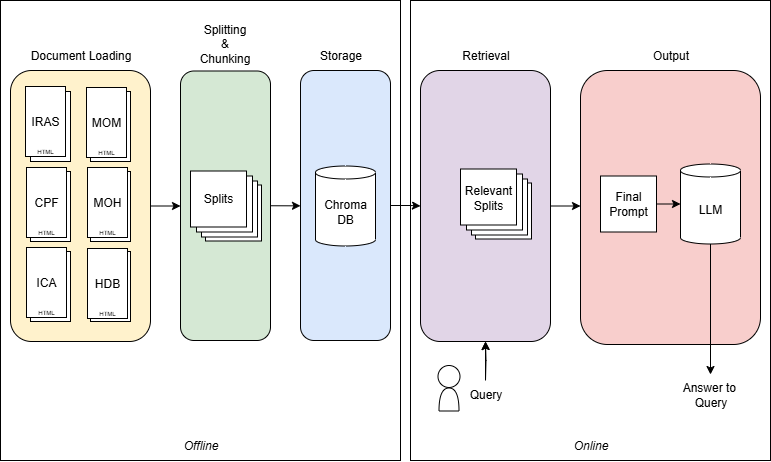

The diagram above was exported from draw.io. Its source (the exported page's mxGraphModel, read from the mxfile embedded in the PNG):
<mxGraphModel dx="1188" dy="619" grid="1" gridSize="10" guides="1" tooltips="1" connect="1" arrows="1" fold="1" page="1" pageScale="1" pageWidth="827" pageHeight="1169" math="0" shadow="0">
  <root>
    <mxCell id="0" />
    <mxCell id="1" parent="0" />
    <mxCell id="9W4C1JCMOACT3eeSqnoo-2" value="" style="rounded=0;whiteSpace=wrap;html=1;" vertex="1" parent="1">
      <mxGeometry x="440" y="80" width="360" height="460" as="geometry" />
    </mxCell>
    <mxCell id="9W4C1JCMOACT3eeSqnoo-1" value="" style="rounded=0;whiteSpace=wrap;html=1;" vertex="1" parent="1">
      <mxGeometry x="30" y="80" width="400" height="460" as="geometry" />
    </mxCell>
    <mxCell id="bXfGPakySRsgqi0CMf2_-37" style="edgeStyle=orthogonalEdgeStyle;rounded=0;orthogonalLoop=1;jettySize=auto;html=1;exitX=1;exitY=0.5;exitDx=0;exitDy=0;entryX=0;entryY=0.5;entryDx=0;entryDy=0;" parent="1" source="bXfGPakySRsgqi0CMf2_-20" target="bXfGPakySRsgqi0CMf2_-21" edge="1">
      <mxGeometry relative="1" as="geometry" />
    </mxCell>
    <mxCell id="bXfGPakySRsgqi0CMf2_-20" value="" style="rounded=1;whiteSpace=wrap;html=1;fillColor=#fff2cc;strokeColor=light-dark(#000000, #6d5100);" parent="1" vertex="1">
      <mxGeometry x="40" y="150" width="140" height="271" as="geometry" />
    </mxCell>
    <mxCell id="bXfGPakySRsgqi0CMf2_-2" value="IRAS" style="rounded=0;whiteSpace=wrap;html=1;rotation=0;" parent="1" vertex="1">
      <mxGeometry x="60" y="171" width="40" height="70" as="geometry" />
    </mxCell>
    <mxCell id="bXfGPakySRsgqi0CMf2_-3" value="CPF" style="rounded=0;whiteSpace=wrap;html=1;rotation=0;" parent="1" vertex="1">
      <mxGeometry x="60" y="251" width="40" height="70" as="geometry" />
    </mxCell>
    <mxCell id="bXfGPakySRsgqi0CMf2_-4" value="ICA" style="rounded=0;whiteSpace=wrap;html=1;rotation=0;" parent="1" vertex="1">
      <mxGeometry x="60" y="331" width="40" height="70" as="geometry" />
    </mxCell>
    <mxCell id="bXfGPakySRsgqi0CMf2_-5" value="MOM" style="rounded=0;whiteSpace=wrap;html=1;rotation=0;" parent="1" vertex="1">
      <mxGeometry x="120" y="171" width="40" height="70" as="geometry" />
    </mxCell>
    <mxCell id="bXfGPakySRsgqi0CMf2_-6" value="MOH" style="rounded=0;whiteSpace=wrap;html=1;rotation=0;" parent="1" vertex="1">
      <mxGeometry x="120" y="251" width="40" height="70" as="geometry" />
    </mxCell>
    <mxCell id="bXfGPakySRsgqi0CMf2_-7" value="HDB" style="rounded=0;whiteSpace=wrap;html=1;rotation=0;" parent="1" vertex="1">
      <mxGeometry x="120" y="331" width="40" height="70" as="geometry" />
    </mxCell>
    <mxCell id="bXfGPakySRsgqi0CMf2_-8" value="IRAS" style="rounded=0;whiteSpace=wrap;html=1;rotation=0;" parent="1" vertex="1">
      <mxGeometry x="55" y="166" width="40" height="70" as="geometry" />
    </mxCell>
    <mxCell id="bXfGPakySRsgqi0CMf2_-9" value="&lt;font style=&quot;font-size: 6px;&quot;&gt;HTML&lt;/font&gt;" style="text;html=1;align=center;verticalAlign=middle;whiteSpace=wrap;rounded=0;" parent="1" vertex="1">
      <mxGeometry x="55" y="224" width="40" height="10" as="geometry" />
    </mxCell>
    <mxCell id="bXfGPakySRsgqi0CMf2_-10" value="CPF" style="rounded=0;whiteSpace=wrap;html=1;rotation=0;" parent="1" vertex="1">
      <mxGeometry x="56" y="247" width="40" height="70" as="geometry" />
    </mxCell>
    <mxCell id="bXfGPakySRsgqi0CMf2_-11" value="&lt;font style=&quot;font-size: 6px;&quot;&gt;HTML&lt;/font&gt;" style="text;html=1;align=center;verticalAlign=middle;whiteSpace=wrap;rounded=0;" parent="1" vertex="1">
      <mxGeometry x="56" y="305" width="40" height="10" as="geometry" />
    </mxCell>
    <mxCell id="bXfGPakySRsgqi0CMf2_-12" value="ICA" style="rounded=0;whiteSpace=wrap;html=1;rotation=0;" parent="1" vertex="1">
      <mxGeometry x="56" y="327" width="40" height="70" as="geometry" />
    </mxCell>
    <mxCell id="bXfGPakySRsgqi0CMf2_-13" value="&lt;font style=&quot;font-size: 6px;&quot;&gt;HTML&lt;/font&gt;" style="text;html=1;align=center;verticalAlign=middle;whiteSpace=wrap;rounded=0;" parent="1" vertex="1">
      <mxGeometry x="56" y="385" width="40" height="10" as="geometry" />
    </mxCell>
    <mxCell id="bXfGPakySRsgqi0CMf2_-14" value="MOM" style="rounded=0;whiteSpace=wrap;html=1;rotation=0;" parent="1" vertex="1">
      <mxGeometry x="116" y="167" width="40" height="70" as="geometry" />
    </mxCell>
    <mxCell id="bXfGPakySRsgqi0CMf2_-15" value="&lt;font style=&quot;font-size: 6px;&quot;&gt;HTML&lt;/font&gt;" style="text;html=1;align=center;verticalAlign=middle;whiteSpace=wrap;rounded=0;" parent="1" vertex="1">
      <mxGeometry x="116" y="225" width="40" height="10" as="geometry" />
    </mxCell>
    <mxCell id="bXfGPakySRsgqi0CMf2_-16" value="MOH" style="rounded=0;whiteSpace=wrap;html=1;rotation=0;" parent="1" vertex="1">
      <mxGeometry x="117" y="247" width="40" height="70" as="geometry" />
    </mxCell>
    <mxCell id="bXfGPakySRsgqi0CMf2_-17" value="&lt;font style=&quot;font-size: 6px;&quot;&gt;HTML&lt;/font&gt;" style="text;html=1;align=center;verticalAlign=middle;whiteSpace=wrap;rounded=0;" parent="1" vertex="1">
      <mxGeometry x="117" y="305" width="40" height="10" as="geometry" />
    </mxCell>
    <mxCell id="bXfGPakySRsgqi0CMf2_-18" value="HDB" style="rounded=0;whiteSpace=wrap;html=1;rotation=0;" parent="1" vertex="1">
      <mxGeometry x="117" y="328" width="40" height="70" as="geometry" />
    </mxCell>
    <mxCell id="bXfGPakySRsgqi0CMf2_-19" value="&lt;font style=&quot;font-size: 6px;&quot;&gt;HTML&lt;/font&gt;" style="text;html=1;align=center;verticalAlign=middle;whiteSpace=wrap;rounded=0;" parent="1" vertex="1">
      <mxGeometry x="117" y="386" width="40" height="10" as="geometry" />
    </mxCell>
    <mxCell id="bXfGPakySRsgqi0CMf2_-55" style="edgeStyle=orthogonalEdgeStyle;rounded=0;orthogonalLoop=1;jettySize=auto;html=1;exitX=1;exitY=0.5;exitDx=0;exitDy=0;entryX=0;entryY=0.5;entryDx=0;entryDy=0;" parent="1" source="bXfGPakySRsgqi0CMf2_-21" target="bXfGPakySRsgqi0CMf2_-27" edge="1">
      <mxGeometry relative="1" as="geometry" />
    </mxCell>
    <mxCell id="bXfGPakySRsgqi0CMf2_-21" value="" style="rounded=1;whiteSpace=wrap;html=1;fillColor=#d5e8d4;strokeColor=light-dark(#000000, #446e2c);" parent="1" vertex="1">
      <mxGeometry x="210" y="150.5" width="90" height="269.5" as="geometry" />
    </mxCell>
    <mxCell id="bXfGPakySRsgqi0CMf2_-22" value="" style="whiteSpace=wrap;html=1;aspect=fixed;" parent="1" vertex="1">
      <mxGeometry x="235" y="264.5" width="56" height="56" as="geometry" />
    </mxCell>
    <mxCell id="bXfGPakySRsgqi0CMf2_-24" value="" style="whiteSpace=wrap;html=1;aspect=fixed;" parent="1" vertex="1">
      <mxGeometry x="231" y="260.5" width="56" height="56" as="geometry" />
    </mxCell>
    <mxCell id="bXfGPakySRsgqi0CMf2_-25" value="" style="whiteSpace=wrap;html=1;aspect=fixed;" parent="1" vertex="1">
      <mxGeometry x="226" y="255.5" width="56" height="56" as="geometry" />
    </mxCell>
    <mxCell id="bXfGPakySRsgqi0CMf2_-26" value="Splits" style="whiteSpace=wrap;html=1;aspect=fixed;" parent="1" vertex="1">
      <mxGeometry x="220" y="250.5" width="56" height="56" as="geometry" />
    </mxCell>
    <mxCell id="bXfGPakySRsgqi0CMf2_-27" value="" style="rounded=1;whiteSpace=wrap;html=1;fillColor=#dae8fc;strokeColor=light-dark(#030303, #5c79a3);" parent="1" vertex="1">
      <mxGeometry x="330" y="150" width="90" height="270" as="geometry" />
    </mxCell>
    <mxCell id="bXfGPakySRsgqi0CMf2_-28" value="Chroma&lt;div&gt;DB&lt;/div&gt;" style="shape=cylinder3;whiteSpace=wrap;html=1;boundedLbl=1;backgroundOutline=1;size=6.500000000000057;" parent="1" vertex="1">
      <mxGeometry x="345" y="245.5" width="60" height="80" as="geometry" />
    </mxCell>
    <mxCell id="bXfGPakySRsgqi0CMf2_-29" value="" style="rounded=1;whiteSpace=wrap;html=1;fillColor=#e1d5e7;strokeColor=light-dark(#000000, #9577a3);" parent="1" vertex="1">
      <mxGeometry x="450" y="150" width="130" height="271" as="geometry" />
    </mxCell>
    <mxCell id="bXfGPakySRsgqi0CMf2_-30" value="" style="whiteSpace=wrap;html=1;aspect=fixed;" parent="1" vertex="1">
      <mxGeometry x="505" y="262.5" width="56" height="56" as="geometry" />
    </mxCell>
    <mxCell id="bXfGPakySRsgqi0CMf2_-31" value="" style="whiteSpace=wrap;html=1;aspect=fixed;" parent="1" vertex="1">
      <mxGeometry x="501" y="258.5" width="56" height="56" as="geometry" />
    </mxCell>
    <mxCell id="bXfGPakySRsgqi0CMf2_-32" value="" style="whiteSpace=wrap;html=1;aspect=fixed;" parent="1" vertex="1">
      <mxGeometry x="496" y="253.5" width="56" height="56" as="geometry" />
    </mxCell>
    <mxCell id="bXfGPakySRsgqi0CMf2_-33" value="Relevant&lt;div&gt;Splits&lt;/div&gt;" style="whiteSpace=wrap;html=1;aspect=fixed;" parent="1" vertex="1">
      <mxGeometry x="490" y="248.5" width="56" height="56" as="geometry" />
    </mxCell>
    <mxCell id="bXfGPakySRsgqi0CMf2_-34" value="" style="rounded=1;whiteSpace=wrap;html=1;fillColor=#f8cecc;strokeColor=light-dark(#000000, #d7817e);" parent="1" vertex="1">
      <mxGeometry x="610" y="150" width="180" height="274" as="geometry" />
    </mxCell>
    <mxCell id="bXfGPakySRsgqi0CMf2_-47" style="edgeStyle=orthogonalEdgeStyle;rounded=0;orthogonalLoop=1;jettySize=auto;html=1;" parent="1" source="bXfGPakySRsgqi0CMf2_-35" target="bXfGPakySRsgqi0CMf2_-46" edge="1">
      <mxGeometry relative="1" as="geometry" />
    </mxCell>
    <mxCell id="bXfGPakySRsgqi0CMf2_-35" value="LLM" style="shape=cylinder3;whiteSpace=wrap;html=1;boundedLbl=1;backgroundOutline=1;size=6.500000000000057;" parent="1" vertex="1">
      <mxGeometry x="710" y="243.5" width="60" height="80" as="geometry" />
    </mxCell>
    <mxCell id="bXfGPakySRsgqi0CMf2_-36" value="Final&lt;div&gt;Prompt&lt;/div&gt;" style="whiteSpace=wrap;html=1;aspect=fixed;" parent="1" vertex="1">
      <mxGeometry x="630" y="255.5" width="56" height="56" as="geometry" />
    </mxCell>
    <mxCell id="bXfGPakySRsgqi0CMf2_-39" style="edgeStyle=orthogonalEdgeStyle;rounded=0;orthogonalLoop=1;jettySize=auto;html=1;entryX=0;entryY=0.5;entryDx=0;entryDy=0;" parent="1" source="bXfGPakySRsgqi0CMf2_-27" target="bXfGPakySRsgqi0CMf2_-29" edge="1">
      <mxGeometry relative="1" as="geometry" />
    </mxCell>
    <mxCell id="bXfGPakySRsgqi0CMf2_-41" value="" style="shape=or;whiteSpace=wrap;html=1;rotation=-90;" parent="1" vertex="1">
      <mxGeometry x="467" y="469" width="23" height="20" as="geometry" />
    </mxCell>
    <mxCell id="bXfGPakySRsgqi0CMf2_-42" value="" style="ellipse;whiteSpace=wrap;html=1;aspect=fixed;" parent="1" vertex="1">
      <mxGeometry x="467.5" y="445" width="22" height="22" as="geometry" />
    </mxCell>
    <mxCell id="bXfGPakySRsgqi0CMf2_-43" style="edgeStyle=orthogonalEdgeStyle;rounded=0;orthogonalLoop=1;jettySize=auto;html=1;exitX=1;exitY=0.5;exitDx=0;exitDy=0;entryX=0;entryY=0.5;entryDx=0;entryDy=0;entryPerimeter=0;" parent="1" source="bXfGPakySRsgqi0CMf2_-36" target="bXfGPakySRsgqi0CMf2_-35" edge="1">
      <mxGeometry relative="1" as="geometry" />
    </mxCell>
    <mxCell id="bXfGPakySRsgqi0CMf2_-49" value="" style="edgeStyle=orthogonalEdgeStyle;rounded=0;orthogonalLoop=1;jettySize=auto;html=1;" parent="1" source="bXfGPakySRsgqi0CMf2_-45" target="bXfGPakySRsgqi0CMf2_-29" edge="1">
      <mxGeometry relative="1" as="geometry" />
    </mxCell>
    <mxCell id="bXfGPakySRsgqi0CMf2_-45" value="Query" style="text;html=1;align=center;verticalAlign=middle;resizable=0;points=[];autosize=1;strokeColor=none;fillColor=none;" parent="1" vertex="1">
      <mxGeometry x="485" y="459" width="60" height="30" as="geometry" />
    </mxCell>
    <mxCell id="bXfGPakySRsgqi0CMf2_-46" value="Answer to&amp;nbsp;&lt;div&gt;Query&lt;/div&gt;" style="text;html=1;align=center;verticalAlign=middle;resizable=0;points=[];autosize=1;strokeColor=none;fillColor=none;" parent="1" vertex="1">
      <mxGeometry x="700" y="454" width="80" height="40" as="geometry" />
    </mxCell>
    <mxCell id="bXfGPakySRsgqi0CMf2_-48" style="edgeStyle=orthogonalEdgeStyle;rounded=0;orthogonalLoop=1;jettySize=auto;html=1;" parent="1" target="bXfGPakySRsgqi0CMf2_-29" edge="1">
      <mxGeometry relative="1" as="geometry">
        <mxPoint x="515" y="460" as="sourcePoint" />
        <Array as="points" />
      </mxGeometry>
    </mxCell>
    <mxCell id="bXfGPakySRsgqi0CMf2_-50" value="Document Loading" style="text;html=1;align=center;verticalAlign=middle;resizable=0;points=[];autosize=1;strokeColor=none;fillColor=none;" parent="1" vertex="1">
      <mxGeometry x="50" y="120" width="120" height="30" as="geometry" />
    </mxCell>
    <mxCell id="bXfGPakySRsgqi0CMf2_-51" value="Splitting&lt;div&gt;&amp;amp;&lt;/div&gt;&lt;div&gt;Chunking&lt;/div&gt;" style="text;html=1;align=center;verticalAlign=middle;resizable=0;points=[];autosize=1;strokeColor=none;fillColor=none;" parent="1" vertex="1">
      <mxGeometry x="219" y="93" width="70" height="60" as="geometry" />
    </mxCell>
    <mxCell id="bXfGPakySRsgqi0CMf2_-52" value="Storage" style="text;html=1;align=center;verticalAlign=middle;resizable=0;points=[];autosize=1;strokeColor=none;fillColor=none;" parent="1" vertex="1">
      <mxGeometry x="335" y="120" width="70" height="30" as="geometry" />
    </mxCell>
    <mxCell id="bXfGPakySRsgqi0CMf2_-53" value="Retrieval" style="text;html=1;align=center;verticalAlign=middle;resizable=0;points=[];autosize=1;strokeColor=none;fillColor=none;" parent="1" vertex="1">
      <mxGeometry x="480" y="120" width="70" height="30" as="geometry" />
    </mxCell>
    <mxCell id="bXfGPakySRsgqi0CMf2_-54" value="Output" style="text;html=1;align=center;verticalAlign=middle;resizable=0;points=[];autosize=1;strokeColor=none;fillColor=none;" parent="1" vertex="1">
      <mxGeometry x="670" y="120" width="60" height="30" as="geometry" />
    </mxCell>
    <mxCell id="bXfGPakySRsgqi0CMf2_-56" style="edgeStyle=orthogonalEdgeStyle;rounded=0;orthogonalLoop=1;jettySize=auto;html=1;exitX=1;exitY=0.5;exitDx=0;exitDy=0;entryX=0;entryY=0.495;entryDx=0;entryDy=0;entryPerimeter=0;" parent="1" source="bXfGPakySRsgqi0CMf2_-29" target="bXfGPakySRsgqi0CMf2_-34" edge="1">
      <mxGeometry relative="1" as="geometry" />
    </mxCell>
    <mxCell id="9W4C1JCMOACT3eeSqnoo-3" value="&lt;i&gt;Offline&lt;/i&gt;" style="text;html=1;align=center;verticalAlign=middle;resizable=0;points=[];autosize=1;strokeColor=none;fillColor=none;" vertex="1" parent="1">
      <mxGeometry x="200" y="510" width="60" height="30" as="geometry" />
    </mxCell>
    <mxCell id="9W4C1JCMOACT3eeSqnoo-4" value="&lt;i&gt;Online&lt;/i&gt;" style="text;html=1;align=center;verticalAlign=middle;resizable=0;points=[];autosize=1;strokeColor=none;fillColor=none;" vertex="1" parent="1">
      <mxGeometry x="590" y="510" width="60" height="30" as="geometry" />
    </mxCell>
  </root>
</mxGraphModel>